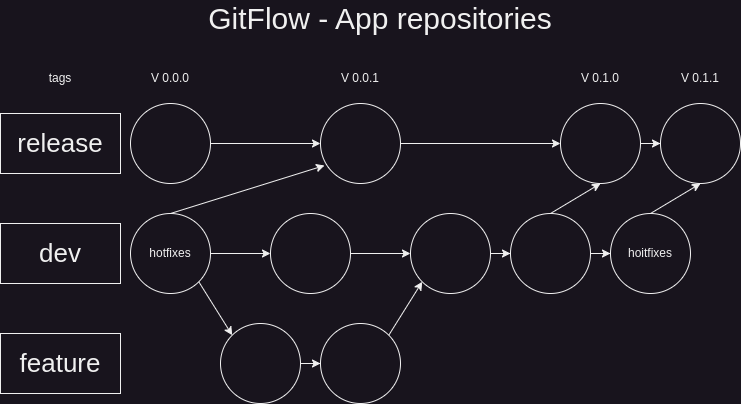

The diagram above was exported from draw.io. Its source (the exported page's mxGraphModel, read from the mxfile embedded in the PNG):
<mxGraphModel dx="793" dy="1267" grid="1" gridSize="10" guides="1" tooltips="1" connect="1" arrows="1" fold="1" page="1" pageScale="1" pageWidth="850" pageHeight="1100" math="0" shadow="0">
  <root>
    <mxCell id="0" />
    <mxCell id="1" parent="0" />
    <mxCell id="Ws6UvtLSzpl_uFbbTK7T-2" value="&lt;font style=&quot;font-size: 26px;&quot;&gt;dev&lt;/font&gt;" style="rounded=0;whiteSpace=wrap;html=1;" vertex="1" parent="1">
      <mxGeometry x="60" y="240" width="120" height="60" as="geometry" />
    </mxCell>
    <mxCell id="Ws6UvtLSzpl_uFbbTK7T-3" value="&lt;font style=&quot;font-size: 26px;&quot;&gt;feature&lt;/font&gt;" style="rounded=0;whiteSpace=wrap;html=1;" vertex="1" parent="1">
      <mxGeometry x="60" y="350" width="120" height="60" as="geometry" />
    </mxCell>
    <mxCell id="Ws6UvtLSzpl_uFbbTK7T-4" style="edgeStyle=orthogonalEdgeStyle;rounded=0;orthogonalLoop=1;jettySize=auto;html=1;entryX=0;entryY=0.5;entryDx=0;entryDy=0;" edge="1" parent="1" source="Ws6UvtLSzpl_uFbbTK7T-5" target="Ws6UvtLSzpl_uFbbTK7T-7">
      <mxGeometry relative="1" as="geometry" />
    </mxCell>
    <mxCell id="Ws6UvtLSzpl_uFbbTK7T-5" value="hotfixes" style="ellipse;whiteSpace=wrap;html=1;aspect=fixed;" vertex="1" parent="1">
      <mxGeometry x="190" y="230" width="80" height="80" as="geometry" />
    </mxCell>
    <mxCell id="Ws6UvtLSzpl_uFbbTK7T-6" style="edgeStyle=orthogonalEdgeStyle;rounded=0;orthogonalLoop=1;jettySize=auto;html=1;entryX=0;entryY=0.5;entryDx=0;entryDy=0;" edge="1" parent="1" source="Ws6UvtLSzpl_uFbbTK7T-7" target="Ws6UvtLSzpl_uFbbTK7T-9">
      <mxGeometry relative="1" as="geometry" />
    </mxCell>
    <mxCell id="Ws6UvtLSzpl_uFbbTK7T-7" value="" style="ellipse;whiteSpace=wrap;html=1;aspect=fixed;" vertex="1" parent="1">
      <mxGeometry x="330" y="230" width="80" height="80" as="geometry" />
    </mxCell>
    <mxCell id="Ws6UvtLSzpl_uFbbTK7T-8" style="edgeStyle=orthogonalEdgeStyle;rounded=0;orthogonalLoop=1;jettySize=auto;html=1;entryX=0;entryY=0.5;entryDx=0;entryDy=0;" edge="1" parent="1" source="Ws6UvtLSzpl_uFbbTK7T-9" target="Ws6UvtLSzpl_uFbbTK7T-10">
      <mxGeometry relative="1" as="geometry" />
    </mxCell>
    <mxCell id="Ws6UvtLSzpl_uFbbTK7T-9" value="" style="ellipse;whiteSpace=wrap;html=1;aspect=fixed;" vertex="1" parent="1">
      <mxGeometry x="470" y="230" width="80" height="80" as="geometry" />
    </mxCell>
    <mxCell id="Ws6UvtLSzpl_uFbbTK7T-76" style="edgeStyle=orthogonalEdgeStyle;rounded=0;orthogonalLoop=1;jettySize=auto;html=1;entryX=0;entryY=0.5;entryDx=0;entryDy=0;" edge="1" parent="1" source="Ws6UvtLSzpl_uFbbTK7T-10" target="Ws6UvtLSzpl_uFbbTK7T-74">
      <mxGeometry relative="1" as="geometry" />
    </mxCell>
    <mxCell id="Ws6UvtLSzpl_uFbbTK7T-10" value="" style="ellipse;whiteSpace=wrap;html=1;aspect=fixed;" vertex="1" parent="1">
      <mxGeometry x="570" y="230" width="80" height="80" as="geometry" />
    </mxCell>
    <mxCell id="Ws6UvtLSzpl_uFbbTK7T-11" style="edgeStyle=orthogonalEdgeStyle;rounded=0;orthogonalLoop=1;jettySize=auto;html=1;entryX=0;entryY=0.5;entryDx=0;entryDy=0;" edge="1" parent="1" source="Ws6UvtLSzpl_uFbbTK7T-12" target="Ws6UvtLSzpl_uFbbTK7T-13">
      <mxGeometry relative="1" as="geometry">
        <mxPoint x="380" y="380" as="targetPoint" />
      </mxGeometry>
    </mxCell>
    <mxCell id="Ws6UvtLSzpl_uFbbTK7T-12" value="" style="ellipse;whiteSpace=wrap;html=1;aspect=fixed;" vertex="1" parent="1">
      <mxGeometry x="280" y="340" width="80" height="80" as="geometry" />
    </mxCell>
    <mxCell id="Ws6UvtLSzpl_uFbbTK7T-13" value="" style="ellipse;whiteSpace=wrap;html=1;aspect=fixed;" vertex="1" parent="1">
      <mxGeometry x="380" y="340" width="80" height="80" as="geometry" />
    </mxCell>
    <mxCell id="Ws6UvtLSzpl_uFbbTK7T-14" value="" style="endArrow=classic;html=1;rounded=0;exitX=1;exitY=1;exitDx=0;exitDy=0;entryX=0;entryY=0;entryDx=0;entryDy=0;" edge="1" parent="1" source="Ws6UvtLSzpl_uFbbTK7T-5" target="Ws6UvtLSzpl_uFbbTK7T-12">
      <mxGeometry width="50" height="50" relative="1" as="geometry">
        <mxPoint x="560" y="310" as="sourcePoint" />
        <mxPoint x="610" y="260" as="targetPoint" />
      </mxGeometry>
    </mxCell>
    <mxCell id="Ws6UvtLSzpl_uFbbTK7T-17" value="" style="endArrow=classic;html=1;rounded=0;exitX=1;exitY=0;exitDx=0;exitDy=0;entryX=0;entryY=1;entryDx=0;entryDy=0;" edge="1" parent="1" source="Ws6UvtLSzpl_uFbbTK7T-13" target="Ws6UvtLSzpl_uFbbTK7T-9">
      <mxGeometry width="50" height="50" relative="1" as="geometry">
        <mxPoint x="560" y="310" as="sourcePoint" />
        <mxPoint x="610" y="260" as="targetPoint" />
      </mxGeometry>
    </mxCell>
    <mxCell id="Ws6UvtLSzpl_uFbbTK7T-25" value="&lt;font style=&quot;font-size: 30px;&quot;&gt;GitFlow - App repositories&lt;/font&gt;" style="text;html=1;strokeColor=none;fillColor=none;align=center;verticalAlign=middle;whiteSpace=wrap;rounded=0;" vertex="1" parent="1">
      <mxGeometry x="250" y="20" width="380" height="30" as="geometry" />
    </mxCell>
    <mxCell id="Ws6UvtLSzpl_uFbbTK7T-55" value="&lt;span style=&quot;font-size: 26px;&quot;&gt;release&lt;/span&gt;" style="rounded=0;whiteSpace=wrap;html=1;" vertex="1" parent="1">
      <mxGeometry x="60" y="130" width="120" height="60" as="geometry" />
    </mxCell>
    <mxCell id="Ws6UvtLSzpl_uFbbTK7T-59" style="edgeStyle=orthogonalEdgeStyle;rounded=0;orthogonalLoop=1;jettySize=auto;html=1;entryX=0;entryY=0.5;entryDx=0;entryDy=0;" edge="1" parent="1" source="Ws6UvtLSzpl_uFbbTK7T-56" target="Ws6UvtLSzpl_uFbbTK7T-57">
      <mxGeometry relative="1" as="geometry" />
    </mxCell>
    <mxCell id="Ws6UvtLSzpl_uFbbTK7T-56" value="" style="ellipse;whiteSpace=wrap;html=1;aspect=fixed;" vertex="1" parent="1">
      <mxGeometry x="380" y="120" width="80" height="80" as="geometry" />
    </mxCell>
    <mxCell id="Ws6UvtLSzpl_uFbbTK7T-73" style="edgeStyle=orthogonalEdgeStyle;rounded=0;orthogonalLoop=1;jettySize=auto;html=1;entryX=0;entryY=0.5;entryDx=0;entryDy=0;" edge="1" parent="1" source="Ws6UvtLSzpl_uFbbTK7T-57" target="Ws6UvtLSzpl_uFbbTK7T-72">
      <mxGeometry relative="1" as="geometry" />
    </mxCell>
    <mxCell id="Ws6UvtLSzpl_uFbbTK7T-57" value="" style="ellipse;whiteSpace=wrap;html=1;aspect=fixed;" vertex="1" parent="1">
      <mxGeometry x="620" y="120" width="80" height="80" as="geometry" />
    </mxCell>
    <mxCell id="Ws6UvtLSzpl_uFbbTK7T-63" value="" style="endArrow=classic;html=1;rounded=0;entryX=0.05;entryY=0.775;entryDx=0;entryDy=0;entryPerimeter=0;exitX=0.5;exitY=0;exitDx=0;exitDy=0;" edge="1" parent="1" source="Ws6UvtLSzpl_uFbbTK7T-5" target="Ws6UvtLSzpl_uFbbTK7T-56">
      <mxGeometry width="50" height="50" relative="1" as="geometry">
        <mxPoint x="570" y="560" as="sourcePoint" />
        <mxPoint x="280" y="200" as="targetPoint" />
      </mxGeometry>
    </mxCell>
    <mxCell id="Ws6UvtLSzpl_uFbbTK7T-65" style="edgeStyle=orthogonalEdgeStyle;rounded=0;orthogonalLoop=1;jettySize=auto;html=1;entryX=0;entryY=0.5;entryDx=0;entryDy=0;" edge="1" parent="1" source="Ws6UvtLSzpl_uFbbTK7T-64" target="Ws6UvtLSzpl_uFbbTK7T-56">
      <mxGeometry relative="1" as="geometry" />
    </mxCell>
    <mxCell id="Ws6UvtLSzpl_uFbbTK7T-64" value="" style="ellipse;whiteSpace=wrap;html=1;aspect=fixed;" vertex="1" parent="1">
      <mxGeometry x="190" y="120" width="80" height="80" as="geometry" />
    </mxCell>
    <mxCell id="Ws6UvtLSzpl_uFbbTK7T-66" value="V 0.0.0" style="text;html=1;strokeColor=none;fillColor=none;align=center;verticalAlign=middle;whiteSpace=wrap;rounded=0;" vertex="1" parent="1">
      <mxGeometry x="200" y="80" width="60" height="30" as="geometry" />
    </mxCell>
    <mxCell id="Ws6UvtLSzpl_uFbbTK7T-67" value="V 0.0.1" style="text;html=1;strokeColor=none;fillColor=none;align=center;verticalAlign=middle;whiteSpace=wrap;rounded=0;" vertex="1" parent="1">
      <mxGeometry x="390" y="80" width="60" height="30" as="geometry" />
    </mxCell>
    <mxCell id="Ws6UvtLSzpl_uFbbTK7T-68" value="V 0.1.0" style="text;html=1;strokeColor=none;fillColor=none;align=center;verticalAlign=middle;whiteSpace=wrap;rounded=0;" vertex="1" parent="1">
      <mxGeometry x="630" y="80" width="60" height="30" as="geometry" />
    </mxCell>
    <mxCell id="Ws6UvtLSzpl_uFbbTK7T-70" value="tags" style="text;html=1;strokeColor=none;fillColor=none;align=center;verticalAlign=middle;whiteSpace=wrap;rounded=0;" vertex="1" parent="1">
      <mxGeometry x="90" y="80" width="60" height="30" as="geometry" />
    </mxCell>
    <mxCell id="Ws6UvtLSzpl_uFbbTK7T-71" value="" style="endArrow=classic;html=1;rounded=0;entryX=0.5;entryY=1;entryDx=0;entryDy=0;exitX=0.5;exitY=0;exitDx=0;exitDy=0;" edge="1" parent="1" source="Ws6UvtLSzpl_uFbbTK7T-10" target="Ws6UvtLSzpl_uFbbTK7T-57">
      <mxGeometry width="50" height="50" relative="1" as="geometry">
        <mxPoint x="570" y="560" as="sourcePoint" />
        <mxPoint x="620" y="510" as="targetPoint" />
      </mxGeometry>
    </mxCell>
    <mxCell id="Ws6UvtLSzpl_uFbbTK7T-72" value="" style="ellipse;whiteSpace=wrap;html=1;aspect=fixed;" vertex="1" parent="1">
      <mxGeometry x="720" y="120" width="80" height="80" as="geometry" />
    </mxCell>
    <mxCell id="Ws6UvtLSzpl_uFbbTK7T-74" value="hoitfixes" style="ellipse;whiteSpace=wrap;html=1;aspect=fixed;" vertex="1" parent="1">
      <mxGeometry x="670" y="230" width="80" height="80" as="geometry" />
    </mxCell>
    <mxCell id="Ws6UvtLSzpl_uFbbTK7T-78" value="" style="endArrow=classic;html=1;rounded=0;exitX=0.5;exitY=0;exitDx=0;exitDy=0;entryX=0.5;entryY=1;entryDx=0;entryDy=0;" edge="1" parent="1" source="Ws6UvtLSzpl_uFbbTK7T-74" target="Ws6UvtLSzpl_uFbbTK7T-72">
      <mxGeometry width="50" height="50" relative="1" as="geometry">
        <mxPoint x="875" y="280" as="sourcePoint" />
        <mxPoint x="925" y="230" as="targetPoint" />
      </mxGeometry>
    </mxCell>
    <mxCell id="Ws6UvtLSzpl_uFbbTK7T-79" value="V 0.1.1" style="text;html=1;strokeColor=none;fillColor=none;align=center;verticalAlign=middle;whiteSpace=wrap;rounded=0;" vertex="1" parent="1">
      <mxGeometry x="730" y="80" width="60" height="30" as="geometry" />
    </mxCell>
  </root>
</mxGraphModel>